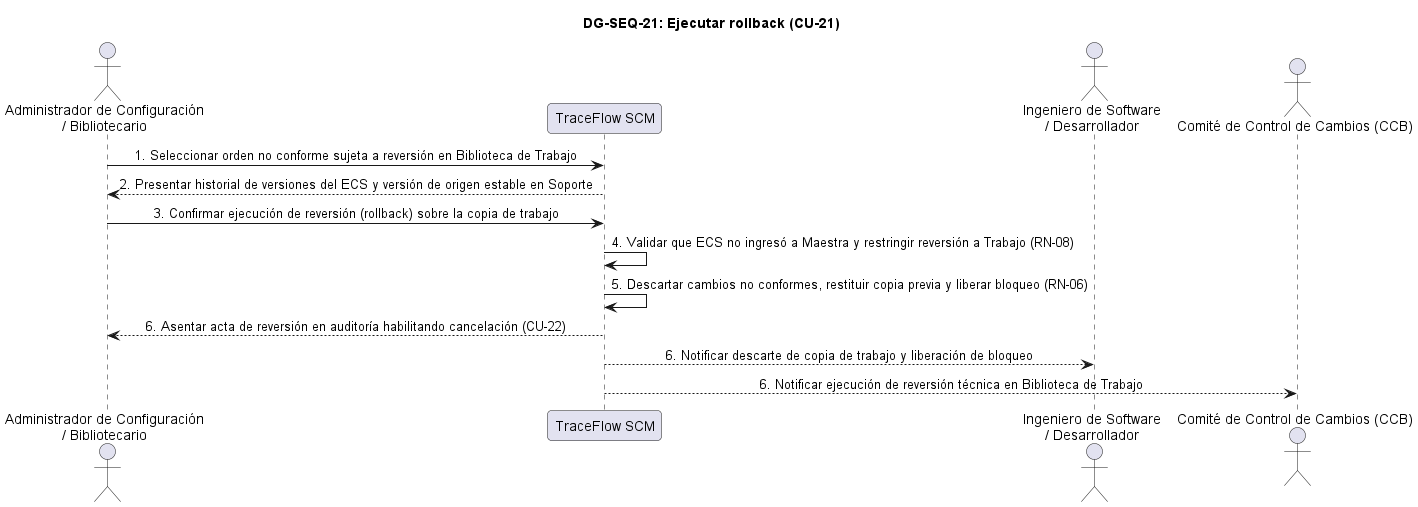

The diagram above was rendered by PlantUML. Its source (embedded in the PNG):
@startuml DG-SEQ-21
skinparam shadowing false
skinparam roundcorner 8
skinparam defaultFontName Arial
skinparam sequenceMessageAlign center

title <b>DG-SEQ-21: Ejecutar rollback (CU-21)</b>

actor "Administrador de Configuración\n/ Bibliotecario" as Admin
participant "TraceFlow SCM" as Sistema
actor "Ingeniero de Software\n/ Desarrollador" as Dev
actor "Comité de Control de Cambios (CCB)" as CCB

Admin -> Sistema: 1. Seleccionar orden no conforme sujeta a reversión en Biblioteca de Trabajo
Sistema --> Admin: 2. Presentar historial de versiones del ECS y versión de origen estable en Soporte
Admin -> Sistema: 3. Confirmar ejecución de reversión (rollback) sobre la copia de trabajo
Sistema -> Sistema: 4. Validar que ECS no ingresó a Maestra y restringir reversión a Trabajo (RN-08)
Sistema -> Sistema: 5. Descartar cambios no conformes, restituir copia previa y liberar bloqueo (RN-06)
Sistema --> Admin: 6. Asentar acta de reversión en auditoría habilitando cancelación (CU-22)
Sistema --> Dev: 6. Notificar descarte de copia de trabajo y liberación de bloqueo
Sistema --> CCB: 6. Notificar ejecución de reversión técnica en Biblioteca de Trabajo

@enduml